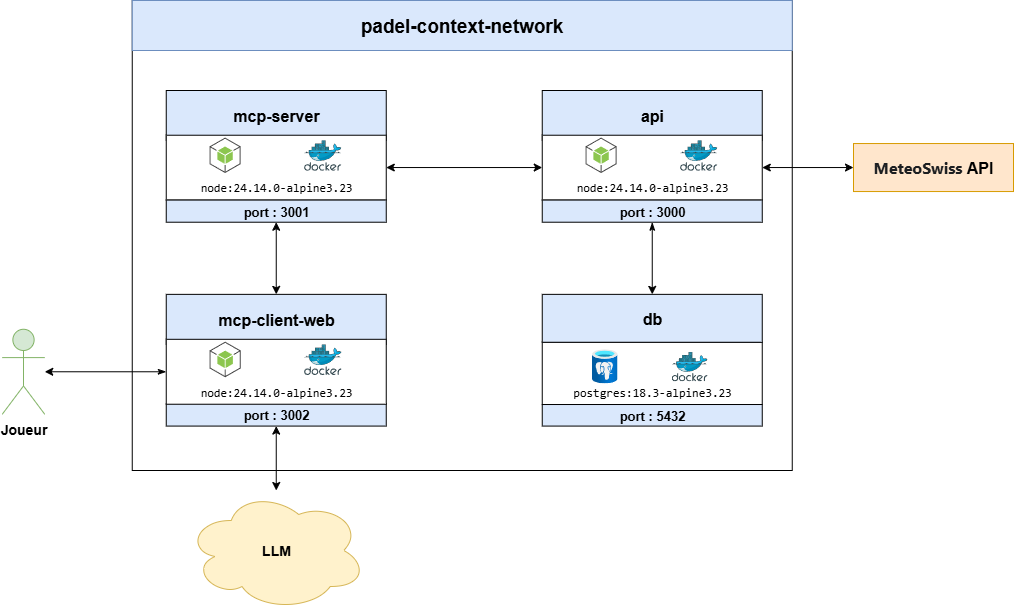

The diagram above was exported from draw.io. Its source (the exported page's mxGraphModel, read from the mxfile embedded in the PNG):
<mxGraphModel dx="3080" dy="841" grid="1" gridSize="10" guides="1" tooltips="1" connect="1" arrows="1" fold="1" page="1" pageScale="1" pageWidth="827" pageHeight="1169" math="0" shadow="0">
  <root>
    <mxCell id="0" />
    <mxCell id="1" parent="0" />
    <mxCell id="3EkYEW8xpIYSyKgvkuI0-88" value="" style="group" parent="1" vertex="1" connectable="0">
      <mxGeometry x="-1401.25" y="40" width="660" height="470" as="geometry" />
    </mxCell>
    <mxCell id="3EkYEW8xpIYSyKgvkuI0-89" value="" style="group" parent="3EkYEW8xpIYSyKgvkuI0-88" vertex="1" connectable="0">
      <mxGeometry width="660" height="470" as="geometry" />
    </mxCell>
    <mxCell id="FzXJmmxhk0FQ6VNHk6aa-1" value="" style="rounded=0;whiteSpace=wrap;html=1;labelBorderColor=#000000;" parent="3EkYEW8xpIYSyKgvkuI0-89" vertex="1">
      <mxGeometry width="660" height="470" as="geometry" />
    </mxCell>
    <mxCell id="3EkYEW8xpIYSyKgvkuI0-3" value="" style="rounded=0;whiteSpace=wrap;html=1;fillColor=#dae8fc;strokeColor=#6c8ebf;labelBorderColor=#000000;" parent="3EkYEW8xpIYSyKgvkuI0-89" vertex="1">
      <mxGeometry width="660" height="50" as="geometry" />
    </mxCell>
    <mxCell id="3EkYEW8xpIYSyKgvkuI0-48" style="edgeStyle=orthogonalEdgeStyle;rounded=0;orthogonalLoop=1;jettySize=auto;html=1;exitX=0.5;exitY=1;exitDx=0;exitDy=0;" parent="3EkYEW8xpIYSyKgvkuI0-89" source="FzXJmmxhk0FQ6VNHk6aa-1" target="FzXJmmxhk0FQ6VNHk6aa-1" edge="1">
      <mxGeometry relative="1" as="geometry" />
    </mxCell>
    <mxCell id="3EkYEW8xpIYSyKgvkuI0-2" value="&lt;div style=&quot;line-height: 19px; white-space: pre;&quot;&gt;&lt;span&gt;padel-context-network&lt;/span&gt;&lt;/div&gt;" style="text;html=1;align=center;verticalAlign=middle;whiteSpace=wrap;rounded=0;fontColor=#000000;fontFamily=Helvetica;fontSize=19;fontStyle=1" parent="3EkYEW8xpIYSyKgvkuI0-89" vertex="1">
      <mxGeometry x="192.5" y="10" width="275" height="30" as="geometry" />
    </mxCell>
    <mxCell id="3EkYEW8xpIYSyKgvkuI0-52" value="&lt;font style=&quot;font-size: 14px;&quot;&gt;&lt;b&gt;Joueur&lt;/b&gt;&lt;/font&gt;" style="shape=umlActor;verticalLabelPosition=bottom;verticalAlign=top;html=1;outlineConnect=0;aspect=fixed;fillColor=#d5e8d4;strokeColor=#82b366;" parent="1" vertex="1">
      <mxGeometry x="-1531.25" y="368.77" width="42.5" height="85" as="geometry" />
    </mxCell>
    <mxCell id="3EkYEW8xpIYSyKgvkuI0-53" value="&lt;font style=&quot;font-size: 16px;&quot;&gt;&lt;span style=&quot;box-sizing: border-box; color: rgb(28, 30, 33); font-family: system-ui, -apple-system, &amp;quot;Segoe UI&amp;quot;, Roboto, Ubuntu, Cantarell, &amp;quot;Noto Sans&amp;quot;, sans-serif, BlinkMacSystemFont, &amp;quot;Segoe UI&amp;quot;, Helvetica, Arial, sans-serif, &amp;quot;Apple Color Emoji&amp;quot;, &amp;quot;Segoe UI Emoji&amp;quot;, &amp;quot;Segoe UI Symbol&amp;quot;; text-align: start;&quot;&gt;MeteoSwiss&amp;nbsp;&lt;/span&gt;API&lt;/font&gt;" style="rounded=0;whiteSpace=wrap;html=1;verticalAlign=middle;fillColor=#ffe6cc;strokeColor=#d79b00;fontFamily=Helvetica;fontStyle=1;fontSize=14;glass=0;shadow=0;labelBorderColor=none;perimeterSpacing=0;" parent="1" vertex="1">
      <mxGeometry x="-680" y="183.04000000000002" width="160" height="48" as="geometry" />
    </mxCell>
    <mxCell id="3EkYEW8xpIYSyKgvkuI0-61" value="" style="group" parent="1" vertex="1" connectable="0">
      <mxGeometry x="-1367.25" y="333.86" width="220" height="131.72" as="geometry" />
    </mxCell>
    <mxCell id="3EkYEW8xpIYSyKgvkuI0-60" value="&lt;font style=&quot;font-size: 13px;&quot;&gt;port : 3002&lt;/font&gt;" style="rounded=0;whiteSpace=wrap;html=1;verticalAlign=middle;fillColor=#dae8fc;strokeColor=#000000;fontFamily=Helvetica;fontStyle=1;fontSize=14;glass=0;shadow=0;gradientColor=none;labelBorderColor=none;perimeterSpacing=0;container=0;" parent="3EkYEW8xpIYSyKgvkuI0-61" vertex="1">
      <mxGeometry y="109.24471967267499" width="220" height="22.475280327325002" as="geometry" />
    </mxCell>
    <mxCell id="3EkYEW8xpIYSyKgvkuI0-42" value="" style="group" parent="3EkYEW8xpIYSyKgvkuI0-61" vertex="1" connectable="0">
      <mxGeometry width="220" height="109.86897521366171" as="geometry" />
    </mxCell>
    <mxCell id="3EkYEW8xpIYSyKgvkuI0-25" value="&lt;font style=&quot;font-size: 16px;&quot;&gt;mcp-client-web&lt;/font&gt;" style="rounded=0;whiteSpace=wrap;html=1;verticalAlign=middle;fillColor=#dae8fc;strokeColor=#000000;fontFamily=Helvetica;fontStyle=1;fontSize=14;glass=0;shadow=0;gradientColor=none;labelBorderColor=none;perimeterSpacing=0;" parent="3EkYEW8xpIYSyKgvkuI0-42" vertex="1">
      <mxGeometry width="220" height="49.940443278937146" as="geometry" />
    </mxCell>
    <mxCell id="3EkYEW8xpIYSyKgvkuI0-26" value="&lt;div style=&quot;font-family: Consolas, &amp;quot;Courier New&amp;quot;, monospace; line-height: 19px; white-space: pre;&quot;&gt;&lt;span&gt;&lt;font style=&quot;color: rgb(0, 0, 0);&quot;&gt;node:24.14.0-alpine3.23&lt;/font&gt;&lt;/span&gt;&lt;/div&gt;" style="rounded=0;whiteSpace=wrap;html=1;verticalAlign=bottom;" parent="3EkYEW8xpIYSyKgvkuI0-42" vertex="1">
      <mxGeometry y="44.94639895104343" width="220" height="64.92257626261828" as="geometry" />
    </mxCell>
    <mxCell id="3EkYEW8xpIYSyKgvkuI0-27" value="" style="image;sketch=0;aspect=fixed;html=1;points=[];align=center;fontSize=12;image=img/lib/mscae/Docker.svg;" parent="3EkYEW8xpIYSyKgvkuI0-42" vertex="1">
      <mxGeometry x="137.82352941176472" y="49.940443278937146" width="37.53856653133442" height="30.78162455569422" as="geometry" />
    </mxCell>
    <mxCell id="3EkYEW8xpIYSyKgvkuI0-28" value="" style="outlineConnect=0;dashed=0;verticalLabelPosition=bottom;verticalAlign=top;align=center;html=1;shape=mxgraph.aws3.android;fillColor=#8CC64F;gradientColor=none;aspect=fixed;" parent="3EkYEW8xpIYSyKgvkuI0-42" vertex="1">
      <mxGeometry x="43.352941176470594" y="47.313575962465045" width="31.129542977204146" height="35.59754796922639" as="geometry" />
    </mxCell>
    <mxCell id="3EkYEW8xpIYSyKgvkuI0-62" value="" style="group" parent="1" vertex="1" connectable="0">
      <mxGeometry x="-1367.25" y="130" width="220" height="131.72" as="geometry" />
    </mxCell>
    <mxCell id="3EkYEW8xpIYSyKgvkuI0-59" value="&lt;font style=&quot;font-size: 13px;&quot;&gt;port : 3001&lt;/font&gt;" style="rounded=0;whiteSpace=wrap;html=1;verticalAlign=middle;fillColor=#dae8fc;strokeColor=#000000;fontFamily=Helvetica;fontStyle=1;fontSize=14;glass=0;shadow=0;gradientColor=none;labelBorderColor=none;perimeterSpacing=0;container=0;" parent="3EkYEW8xpIYSyKgvkuI0-62" vertex="1">
      <mxGeometry y="109.35108518600045" width="220" height="22.368914813999552" as="geometry" />
    </mxCell>
    <mxCell id="3EkYEW8xpIYSyKgvkuI0-17" value="&lt;font style=&quot;font-size: 16px;&quot;&gt;mcp-server&lt;/font&gt;" style="rounded=0;whiteSpace=wrap;html=1;verticalAlign=middle;fillColor=#dae8fc;strokeColor=#000000;fontFamily=Helvetica;fontStyle=1;fontSize=14;glass=0;shadow=0;gradientColor=none;labelBorderColor=none;perimeterSpacing=0;" parent="3EkYEW8xpIYSyKgvkuI0-62" vertex="1">
      <mxGeometry width="220" height="49.70409735542907" as="geometry" />
    </mxCell>
    <mxCell id="3EkYEW8xpIYSyKgvkuI0-18" value="&lt;div style=&quot;font-family: Consolas, &amp;quot;Courier New&amp;quot;, monospace; line-height: 19px; white-space: pre;&quot;&gt;&lt;span&gt;&lt;font style=&quot;color: rgb(0, 0, 0);&quot;&gt;node:24.14.0-alpine3.23&lt;/font&gt;&lt;/span&gt;&lt;/div&gt;" style="rounded=0;whiteSpace=wrap;html=1;verticalAlign=bottom;" parent="3EkYEW8xpIYSyKgvkuI0-62" vertex="1">
      <mxGeometry y="44.73368761988617" width="220" height="64.61532656205777" as="geometry" />
    </mxCell>
    <mxCell id="3EkYEW8xpIYSyKgvkuI0-19" value="" style="image;sketch=0;aspect=fixed;html=1;points=[];align=center;fontSize=12;image=img/lib/mscae/Docker.svg;" parent="3EkYEW8xpIYSyKgvkuI0-62" vertex="1">
      <mxGeometry x="137.82352941176475" y="49.704097355429056" width="37.36091317883084" height="30.635948806641284" as="geometry" />
    </mxCell>
    <mxCell id="3EkYEW8xpIYSyKgvkuI0-20" value="" style="outlineConnect=0;dashed=0;verticalLabelPosition=bottom;verticalAlign=top;align=center;html=1;shape=mxgraph.aws3.android;fillColor=#8CC64F;gradientColor=none;aspect=fixed;" parent="3EkYEW8xpIYSyKgvkuI0-62" vertex="1">
      <mxGeometry x="43.35294117647061" y="47.0896618345335" width="30.982220684884116" height="35.42908059494983" as="geometry" />
    </mxCell>
    <mxCell id="3EkYEW8xpIYSyKgvkuI0-63" value="" style="group" parent="1" vertex="1" connectable="0">
      <mxGeometry x="-991.25" y="130" width="220" height="131.72" as="geometry" />
    </mxCell>
    <mxCell id="3EkYEW8xpIYSyKgvkuI0-58" value="&lt;font style=&quot;font-size: 13px;&quot;&gt;port : 3000&lt;/font&gt;" style="rounded=0;whiteSpace=wrap;html=1;verticalAlign=middle;fillColor=#dae8fc;strokeColor=#000000;fontFamily=Helvetica;fontStyle=1;fontSize=14;glass=0;shadow=0;gradientColor=none;labelBorderColor=none;perimeterSpacing=0;container=0;" parent="3EkYEW8xpIYSyKgvkuI0-63" vertex="1">
      <mxGeometry y="109.35108518600043" width="220" height="22.368914813999556" as="geometry" />
    </mxCell>
    <mxCell id="3EkYEW8xpIYSyKgvkuI0-5" value="&lt;span style=&quot;font-size: 16px;&quot;&gt;api&lt;/span&gt;" style="rounded=0;whiteSpace=wrap;html=1;verticalAlign=middle;fillColor=#dae8fc;strokeColor=#000000;fontFamily=Helvetica;fontStyle=1;fontSize=14;glass=0;shadow=0;gradientColor=none;labelBorderColor=none;perimeterSpacing=0;" parent="3EkYEW8xpIYSyKgvkuI0-63" vertex="1">
      <mxGeometry width="220" height="49.70409735542908" as="geometry" />
    </mxCell>
    <mxCell id="3EkYEW8xpIYSyKgvkuI0-6" value="&lt;div style=&quot;font-family: Consolas, &amp;quot;Courier New&amp;quot;, monospace; line-height: 19px; white-space: pre;&quot;&gt;&lt;span&gt;&lt;font style=&quot;color: rgb(0, 0, 0);&quot;&gt;node:24.14.0-alpine3.23&lt;/font&gt;&lt;/span&gt;&lt;/div&gt;" style="rounded=0;whiteSpace=wrap;html=1;verticalAlign=bottom;" parent="3EkYEW8xpIYSyKgvkuI0-63" vertex="1">
      <mxGeometry y="44.73368761988617" width="220" height="64.61532656205777" as="geometry" />
    </mxCell>
    <mxCell id="3EkYEW8xpIYSyKgvkuI0-8" value="" style="image;sketch=0;aspect=fixed;html=1;points=[];align=center;fontSize=12;image=img/lib/mscae/Docker.svg;" parent="3EkYEW8xpIYSyKgvkuI0-63" vertex="1">
      <mxGeometry x="137.82352941176475" y="49.704097355429056" width="37.36091317883085" height="30.63594880664129" as="geometry" />
    </mxCell>
    <mxCell id="3EkYEW8xpIYSyKgvkuI0-10" value="" style="outlineConnect=0;dashed=0;verticalLabelPosition=bottom;verticalAlign=top;align=center;html=1;shape=mxgraph.aws3.android;fillColor=#8CC64F;gradientColor=none;aspect=fixed;" parent="3EkYEW8xpIYSyKgvkuI0-63" vertex="1">
      <mxGeometry x="43.35294117647061" y="47.08966183453351" width="30.982220684884116" height="35.42908059494984" as="geometry" />
    </mxCell>
    <mxCell id="3EkYEW8xpIYSyKgvkuI0-64" value="" style="group" parent="1" vertex="1" connectable="0">
      <mxGeometry x="-991.25" y="333.86" width="220" height="131.72" as="geometry" />
    </mxCell>
    <mxCell id="3EkYEW8xpIYSyKgvkuI0-86" value="" style="group" parent="3EkYEW8xpIYSyKgvkuI0-64" vertex="1" connectable="0">
      <mxGeometry width="220" height="131.72" as="geometry" />
    </mxCell>
    <mxCell id="3EkYEW8xpIYSyKgvkuI0-11" value="&lt;div style=&quot;font-family: Consolas, &amp;quot;Courier New&amp;quot;, monospace; line-height: 19px; white-space: pre;&quot;&gt;&lt;div style=&quot;line-height: 19px;&quot;&gt;&lt;font style=&quot;color: rgb(0, 0, 0);&quot;&gt;postgres:18.3-alpine3.23&lt;/font&gt;&lt;/div&gt;&lt;/div&gt;" style="rounded=0;whiteSpace=wrap;html=1;verticalAlign=bottom;" parent="3EkYEW8xpIYSyKgvkuI0-86" vertex="1">
      <mxGeometry y="47.89555102690173" width="220" height="62.26810809172796" as="geometry" />
    </mxCell>
    <mxCell id="3EkYEW8xpIYSyKgvkuI0-12" value="" style="image;sketch=0;aspect=fixed;html=1;points=[];align=center;fontSize=12;image=img/lib/mscae/Docker.svg;" parent="3EkYEW8xpIYSyKgvkuI0-86" vertex="1">
      <mxGeometry x="129.41176470588232" y="57.47525996409061" width="36.00373942226835" height="29.523066326260043" as="geometry" />
    </mxCell>
    <mxCell id="3EkYEW8xpIYSyKgvkuI0-13" value="" style="image;aspect=fixed;html=1;points=[];align=center;fontSize=12;image=img/lib/azure2/databases/Azure_Database_PostgreSQL_Server.svg;" parent="3EkYEW8xpIYSyKgvkuI0-86" vertex="1">
      <mxGeometry x="49.68117647058821" y="54.99411534935871" width="25.562654989810525" height="34.080612853127676" as="geometry" />
    </mxCell>
    <mxCell id="3EkYEW8xpIYSyKgvkuI0-55" value="&lt;font style=&quot;font-size: 16px;&quot;&gt;db&lt;br&gt;&lt;/font&gt;" style="rounded=0;whiteSpace=wrap;html=1;verticalAlign=middle;fillColor=#dae8fc;strokeColor=#000000;fontFamily=Helvetica;fontStyle=1;fontSize=14;glass=0;shadow=0;gradientColor=none;labelBorderColor=none;perimeterSpacing=0;" parent="3EkYEW8xpIYSyKgvkuI0-86" vertex="1">
      <mxGeometry width="220" height="47.89854468594459" as="geometry" />
    </mxCell>
    <mxCell id="3EkYEW8xpIYSyKgvkuI0-57" value="&lt;font style=&quot;font-size: 13px;&quot;&gt;port : 5432&lt;/font&gt;" style="rounded=0;whiteSpace=wrap;html=1;verticalAlign=middle;fillColor=#dae8fc;strokeColor=#000000;fontFamily=Helvetica;fontStyle=1;fontSize=14;glass=0;shadow=0;gradientColor=none;labelBorderColor=none;perimeterSpacing=0;" parent="3EkYEW8xpIYSyKgvkuI0-86" vertex="1">
      <mxGeometry y="110.16365911862967" width="220" height="21.55634088137031" as="geometry" />
    </mxCell>
    <mxCell id="3EkYEW8xpIYSyKgvkuI0-71" style="edgeStyle=orthogonalEdgeStyle;rounded=0;orthogonalLoop=1;jettySize=auto;html=1;exitX=0.5;exitY=0;exitDx=0;exitDy=0;entryX=0.5;entryY=1;entryDx=0;entryDy=0;startArrow=classic;startFill=1;" parent="1" source="3EkYEW8xpIYSyKgvkuI0-25" target="3EkYEW8xpIYSyKgvkuI0-59" edge="1">
      <mxGeometry relative="1" as="geometry" />
    </mxCell>
    <mxCell id="3EkYEW8xpIYSyKgvkuI0-75" value="LLM" style="ellipse;shape=cloud;whiteSpace=wrap;html=1;aspect=fixed;fillColor=#fff2cc;strokeColor=#d6b656;fontStyle=1;fontSize=14;" parent="1" vertex="1">
      <mxGeometry x="-1347.25" y="530" width="180" height="120" as="geometry" />
    </mxCell>
    <mxCell id="3EkYEW8xpIYSyKgvkuI0-76" style="edgeStyle=orthogonalEdgeStyle;rounded=0;orthogonalLoop=1;jettySize=auto;html=1;entryX=0.5;entryY=1;entryDx=0;entryDy=0;startArrow=classic;startFill=1;" parent="1" source="3EkYEW8xpIYSyKgvkuI0-75" target="3EkYEW8xpIYSyKgvkuI0-60" edge="1">
      <mxGeometry relative="1" as="geometry" />
    </mxCell>
    <mxCell id="3EkYEW8xpIYSyKgvkuI0-79" style="edgeStyle=orthogonalEdgeStyle;rounded=0;orthogonalLoop=1;jettySize=auto;html=1;entryX=0;entryY=0.5;entryDx=0;entryDy=0;exitX=1;exitY=0.5;exitDx=0;exitDy=0;startArrow=classic;startFill=1;" parent="1" source="3EkYEW8xpIYSyKgvkuI0-18" target="3EkYEW8xpIYSyKgvkuI0-6" edge="1">
      <mxGeometry relative="1" as="geometry" />
    </mxCell>
    <mxCell id="3EkYEW8xpIYSyKgvkuI0-81" style="edgeStyle=orthogonalEdgeStyle;rounded=0;orthogonalLoop=1;jettySize=auto;html=1;entryX=0;entryY=0.5;entryDx=0;entryDy=0;startArrow=classic;startFill=1;exitX=1;exitY=0.5;exitDx=0;exitDy=0;" parent="1" source="3EkYEW8xpIYSyKgvkuI0-6" target="3EkYEW8xpIYSyKgvkuI0-53" edge="1">
      <mxGeometry relative="1" as="geometry">
        <mxPoint x="-1367" y="207" as="sourcePoint" />
      </mxGeometry>
    </mxCell>
    <mxCell id="3EkYEW8xpIYSyKgvkuI0-82" style="edgeStyle=orthogonalEdgeStyle;rounded=0;orthogonalLoop=1;jettySize=auto;html=1;entryX=0.5;entryY=0;entryDx=0;entryDy=0;startArrow=classicThin;startFill=1;" parent="1" source="3EkYEW8xpIYSyKgvkuI0-58" target="3EkYEW8xpIYSyKgvkuI0-55" edge="1">
      <mxGeometry relative="1" as="geometry" />
    </mxCell>
    <mxCell id="3EkYEW8xpIYSyKgvkuI0-87" style="edgeStyle=orthogonalEdgeStyle;rounded=0;orthogonalLoop=1;jettySize=auto;html=1;exitX=0;exitY=0.5;exitDx=0;exitDy=0;startArrow=classicThin;startFill=1;" parent="1" source="3EkYEW8xpIYSyKgvkuI0-26" target="3EkYEW8xpIYSyKgvkuI0-52" edge="1">
      <mxGeometry relative="1" as="geometry">
        <mxPoint x="-1371.25" y="412" as="sourcePoint" />
      </mxGeometry>
    </mxCell>
  </root>
</mxGraphModel>